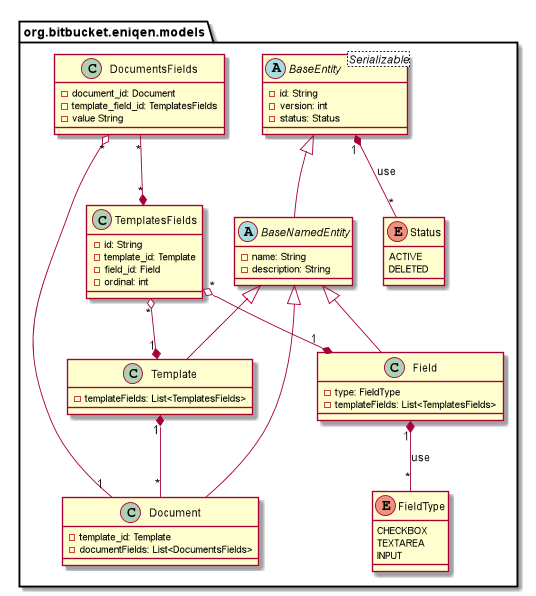

The diagram above was rendered by PlantUML. Its source (embedded in the PNG):
@startuml

package "org.bitbucket.eniqen.models" {

    abstract class BaseEntity <Serializable> {
        -id: String
        -version: int
        -status: Status
    }

    abstract class BaseNamedEntity {
        -name: String
        -description: String
    }

    class Template {
    -templateFields: List<TemplatesFields>
    }

    class Document {
        -template_id: Template
        -documentFields: List<DocumentsFields>
    }

    class Field {
       -type: FieldType
       -templateFields: List<TemplatesFields>
    }

    class TemplatesFields {
        -id: String
        -template_id: Template
        -field_id: Field
        -ordinal: int

    }

    class DocumentsFields {
        -document_id: Document
        -template_field_id: TemplatesFields
        -value String
    }

    enum FieldType {
        CHECKBOX
        TEXTAREA
        INPUT
    }

    enum Status {
        ACTIVE
        DELETED
    }

    BaseEntity <|-- BaseNamedEntity
    BaseEntity "1" *-- "*" Status : use

    BaseNamedEntity <|-- Field
    BaseNamedEntity <|-- Template
    BaseNamedEntity <|-- Document

    TemplatesFields "*" o--* "1" Template
    TemplatesFields "*" o--* "1" Field

    DocumentsFields "*" --* "*" TemplatesFields
    DocumentsFields "*" o-- "1" Document

    Template "1" *-- "*" Document
    Field "1" *-- "*" FieldType : use
}

@enduml